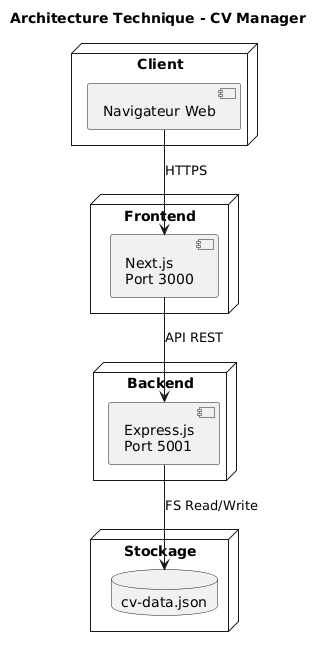

The diagram above was rendered by PlantUML. Its source (embedded in the PNG):
@startuml cv-manager-technical-architecture
title Architecture Technique - CV Manager


node "Client" {
component "Navigateur Web"
}


node "Frontend" {
component "Next.js\nPort 3000"
}


node "Backend" {
component "Express.js\nPort 5001"
}


node "Stockage" {
database "cv-data.json"
}


"Navigateur Web" --> "Next.js\nPort 3000" : HTTPS
"Next.js\nPort 3000" --> "Express.js\nPort 5001" : API REST
"Express.js\nPort 5001" --> "cv-data.json" : FS Read/Write

@enduml